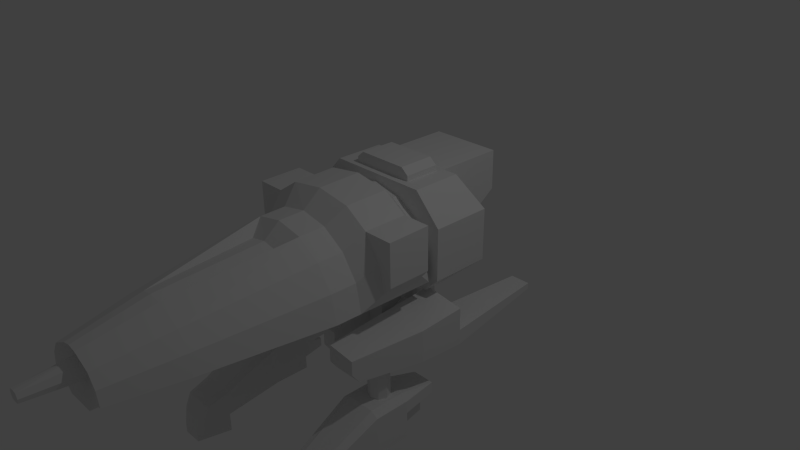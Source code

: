 # Source: crab.blend  (saved by Blender 2.76.0; exported with 4.5.12 LTS)
import bpy
from mathutils import Matrix  # noqa: F401  (used for matrix-valued properties, if any)

bpy.ops.wm.read_factory_settings(use_empty=True)
scene = bpy.context.scene
scene.name = 'Scene'

# ---- collections
col_collection_1 = bpy.data.collections.new('Collection 1'); scene.collection.children.link(col_collection_1)

# ---- world
world_world = bpy.data.worlds.new('World'); scene.world = world_world
world_world.color = (0.05088, 0.05088, 0.05088)
world_world.use_sun_shadow = False
world_world.sun_shadow_jitter_overblur = 0.0
world_world.cycles.sampling_method = 'MANUAL'
world_world.cycles.sample_map_resolution = 256

# ---- cameras
cam_camera = bpy.data.cameras.new('Camera')
cam_camera.clip_end = 100.0
cam_camera.lens = 35.0
cam_camera.sensor_width = 32.0
cam_camera.sensor_height = 18.0
cam_camera.ortho_scale = 7.314
cam_camera.dof.focus_distance = 0.0
cam_camera.dof.aperture_fstop = 128.0

# ---- lights
light_lamp = bpy.data.lights.new('Lamp', 'POINT')
light_lamp.transmission_factor = 0.0
light_lamp.cutoff_distance = 30.0
light_lamp.energy = 100.0
light_lamp.shadow_buffer_clip_start = 1.001
light_lamp.shadow_soft_size = 0.1
light_lamp.shadow_maximum_resolution = 0.006
light_lamp.use_absolute_resolution = True
light_lamp.cycles.use_multiple_importance_sampling = False

# ---- meshes
me_plane_001 = bpy.data.meshes.new('Plane.001')
me_plane_001.from_pydata([(1.007, -0.6866, -1.1), (1.007, -0.6866, -0.4275), (1.106, -0.7276, -1.1), (1.106, -0.7276, -0.4275), (1.147, -0.8266, -1.1), (1.147, -0.8266, -0.4275), (1.106, -0.9256, -1.1), (1.106, -0.9256, -0.4275), (1.007, -0.9666, -1.1), (1.007, -0.9666, -0.4275), (0.9084, -0.9256, -1.1), (0.9084, -0.9256, -0.4275), (0.8674, -0.8266, -1.1), (0.8674, -0.8266, -0.4275), (0.9084, -0.7276, -1.1), (0.9084, -0.7276, -0.4275)], [], [(0, 1, 3, 2), (2, 3, 5, 4), (4, 5, 7, 6), (6, 7, 9, 8), (8, 9, 11, 10), (10, 11, 13, 12), (3, 1, 15, 13, 11, 9, 7, 5), (14, 15, 1, 0), (12, 13, 15, 14), (0, 2, 4, 6, 8, 10, 12, 14)])
me_plane_001.use_remesh_preserve_volume = False
me_plane_001.use_remesh_preserve_attributes = False
me_plane_001.use_mirror_vertex_groups = False
me_plane_001.update()
me_plane = bpy.data.meshes.new('Plane')
me_plane.from_pydata([(0.4783, -0.9802, -0.6456), (0.4783, -0.4783, 0.0), (0.4783, 0.4783, 0.0), (0.4783, -1.054, -0.2799), (0.4783, 0.4783, -0.6456), (0.0, -0.4783, 0.0), (0.0, 0.4783, 0.0), (0.0, 0.4783, -0.6456), (0.611, -0.4019, -0.06456), (0.611, 0.3022, -0.5875), (0.4783, -1.054, -0.5451), (0.4783, -0.4783, -0.6456), (0.611, -0.4019, -0.5875), (0.0, -0.6364, -0.6456), (0.611, 0.3022, -0.06456), (0.0, -0.6596, -0.08818), (0.1635, -0.6364, -0.6456), (0.1635, -0.6596, -0.08818), (0.2701, -1.054, -0.2799), (0.273, -1.054, -0.5451), (0.2546, -0.9802, -0.6456), (0.0, 0.8011, -0.09684), (0.0, 0.8011, -0.5488), (0.3348, 0.8011, -0.09684), (0.3348, 0.8011, -0.5488), (0.7652, -1.355, -0.1679), (0.7652, -1.259, -0.5351), (0.6035, 0.1454, -0.3479), (0.7652, 0.1454, -0.3479), (0.6035, 0.08678, -0.4893), (0.7652, 0.08678, -0.4893), (0.6035, -0.05464, -0.5479), (0.7652, -0.05464, -0.5479), (0.6035, -0.1961, -0.4893), (0.7652, -0.1961, -0.4893), (0.6035, -0.2546, -0.3479), (0.7652, -0.2546, -0.3479), (0.6035, -0.1961, -0.2065), (0.7652, -0.1961, -0.2065), (0.6035, -0.05464, -0.1479), (0.7652, -0.05464, -0.1479), (0.6035, 0.08678, -0.2065), (0.7652, 0.08678, -0.2065), (0.7652, 0.2454, -0.6479), (0.7652, 0.2454, -0.04792), (1.174, -1.259, -0.5351), (1.157, -1.355, -0.2147), (1.325, 0.2454, -0.6479), (1.325, 0.2454, -0.1259), (1.325, -0.3946, -0.1614), (0.7652, -0.3946, -0.5999), (1.325, -0.3946, -0.5999), (0.7652, -0.3946, -0.09592), (1.325, 0.2454, -0.4379), (0.7652, 0.2454, -0.4379), (1.157, -1.355, -0.4019), (0.7652, -1.355, -0.4019), (0.7652, -0.3946, -0.4235), (1.325, -0.3946, -0.4235), (1.185, 1.74, -0.5219), (0.9052, 1.74, -0.5219), (1.185, 1.74, -0.4379), (0.9052, 1.74, -0.4379)], [], [(17, 15, 13, 16), (18, 17, 16, 20, 19), (4, 11, 0, 20, 16), (17, 18, 3, 1), (2, 14, 9, 4), (4, 9, 12, 11), (2, 4, 24, 23), (18, 19, 10, 3), (19, 20, 0, 10), (1, 8, 14, 2), (11, 12, 8, 1), (8, 12, 9, 14), (13, 7, 4, 16), (10, 0, 11, 1, 3), (5, 1, 2, 6), (5, 15, 17, 1), (23, 24, 22, 21), (6, 2, 23, 21), (4, 7, 22, 24), (49, 46, 55, 58), (56, 57, 50, 26), (27, 28, 30, 29), (46, 25, 56, 55), (49, 48, 44, 52), (29, 30, 32, 31), (48, 49, 58, 53), (50, 43, 47, 51), (31, 32, 34, 33), (52, 44, 54, 57), (55, 56, 26, 45), (33, 34, 36, 35), (46, 49, 52, 25), (58, 55, 45, 51), (35, 36, 38, 37), (26, 50, 51, 45), (54, 53, 61, 62), (37, 38, 40, 39), (30, 28, 42, 40, 38, 36, 34, 32), (41, 42, 28, 27), (39, 40, 42, 41), (44, 48, 53, 54), (53, 58, 51, 47), (57, 54, 43, 50), (25, 52, 57, 56), (62, 61, 59, 60), (47, 43, 60, 59), (43, 54, 62, 60), (53, 47, 59, 61)])
me_plane.use_remesh_preserve_volume = False
me_plane.use_remesh_preserve_attributes = False
me_plane.use_mirror_vertex_groups = False
me_plane.update()
me_cylinder = bpy.data.meshes.new('Cylinder')
me_cylinder.from_pydata([(0.0, -0.1313, -4.6), (0.0, -0.056, -3.9), (0.06109, -0.1389, -4.6), (0.1018, -0.09818, -3.9), (0.0864, -0.2, -4.6), (0.144, -0.2, -3.9), (0.06109, -0.2611, -4.6), (0.1018, -0.3018, -3.9), (0.0, -0.2687, -4.6), (0.0, -0.344, -3.9), (0.5, -2.506e-07, -4.0), (1.0, -1.192e-07, 0.0), (0.9239, -0.3827, 0.0), (0.7071, -0.7071, 0.0), (0.3827, -0.9239, -1.192e-07), (1.184e-07, -0.5, -4.0), (1.51e-07, -1.0, -1.192e-07), (0.4, -2.155e-07, -3.075), (0.2, 0.2, -3.075), (0.4, -1.804e-07, -1.677), (0.2, 0.2, -1.677), (0.9695, -1.714e-07, -1.415), (0.6941, -2.233e-07, -3.075), (0.8957, -0.371, -1.415), (0.6412, -0.2656, -3.075), (0.6855, -0.6855, -1.415), (0.4908, -0.4908, -3.075), (0.371, -0.8957, -1.415), (0.1594, -0.6624, -3.075), (1.49e-07, -0.9695, -1.415), (1.311e-07, -0.6941, -3.075), (0.7, -1.081e-07, -5.006e-17), (0.5, 0.2, -7.59e-17), (0.0, 0.2, -4.0), (0.0, 0.2, -3.075), (0.0, 0.2, -1.677), (0.0, 0.2, 4.963e-24), (0.4619, -0.1913, -4.0), (0.3536, -0.3536, -4.0), (0.1148, -0.4772, -4.0), (0.4, -2.45e-07, -4.0), (0.2, 0.2, -4.0), (0.2301, -0.7404, -1.636), (0.0, -0.7861, -1.636), (0.5, 0.2, -1.323), (0.7, -1.673e-07, -1.323), (0.9771, -1.584e-07, -1.061), (0.9027, -0.3739, -1.061), (0.6909, -0.6909, -1.061), (0.3739, -0.9027, -1.061), (0.0, -0.9771, -1.061), (0.0, 0.2, -1.323), (1.024, -0.5851, -0.2122), (1.1, -0.2042, -0.2122), (0.808, -0.908, -0.2122), (0.4851, -1.124, -0.2122), (0.0, -1.2, -0.2122), (1.087, -0.2042, -0.8064), (1.012, -0.5802, -0.8064), (0.799, -0.899, -0.8064), (0.4802, -1.112, -0.8064), (0.0, -1.187, -0.8064), (1.2, -0.5851, -0.2122), (1.2, -0.3184, -0.2122), (1.2, -0.908, -0.2122), (1.2, -0.317, -0.8064), (1.2, -0.5802, -0.8064), (1.2, -0.899, -0.8064), (0.3827, -0.9239, 0.08129), (0.7071, -0.7071, 0.08129), (0.0, -1.0, 0.08129), (0.5, 0.2, 0.08129), (0.7, -9.661e-08, 0.08129), (0.0, 0.2, 0.08129), (0.352, -1.1, 0.1773), (0.5, -0.5547, 1.694), (0.0, 0.2, 0.4088), (0.5, 0.2, 0.4088), (0.0, -0.5547, 1.694), (0.5, -1.1, 1.694), (0.0, -1.1, 1.694), (0.4534, -1.1, 0.1773), (0.0, -1.1, 0.08129), (0.4534, -1.1, 0.6666), (0.352, -1.1, 0.6666), (0.0, -1.1, 0.7626), (0.8643, 0.2, 0.08129), (1.064, -9.661e-08, 0.08129), (1.071, -0.7071, 0.08129), (1.071, -0.7071, 0.9), (1.064, -1.238e-07, 0.9), (0.8643, 0.2, 0.4088), (0.0, 7.451e-08, 0.9), (0.5, -0.7071, 0.9), (0.5, 7.451e-08, 0.9), (0.3827, -1.1, 0.08129), (0.7071, -1.1, 0.08129), (0.7071, -1.1, 0.7626), (0.0, -1.1, 0.1773), (0.5, -1.1, 0.7626), (0.352, -1.261, 0.6666), (0.0, -1.1, 0.6666), (0.352, -1.261, 0.1773), (0.0, -1.261, 0.6666), (0.0, -1.261, 0.1773), (0.4534, -1.175, 0.1773), (0.4534, -1.175, 0.6666)], [], [(0, 1, 3, 2), (2, 3, 5, 4), (4, 5, 7, 6), (6, 7, 9, 8), (5, 3, 40, 37), (41, 40, 3), (0, 2, 4, 6, 8), (7, 5, 37, 38), (49, 48, 59, 60), (14, 16, 56, 55), (50, 49, 60, 61), (47, 46, 57, 58), (45, 44, 32, 31), (46, 45, 31, 11), (17, 18, 20, 19), (39, 28, 30, 15), (30, 28, 42, 43), (38, 26, 28, 39), (26, 25, 27, 28), (37, 24, 26, 38), (24, 23, 25, 26), (10, 22, 24, 37), (22, 21, 23, 24), (22, 17, 19, 21), (40, 41, 18, 17), (10, 40, 17, 22), (41, 33, 34, 18), (18, 34, 35, 20), (44, 51, 36, 32), (37, 40, 10), (9, 7, 39, 15), (38, 39, 7), (33, 41, 3, 1), (43, 42, 27, 29), (27, 42, 28), (20, 35, 51, 44), (21, 19, 45), (19, 20, 44, 45), (27, 49, 50, 29), (25, 48, 49, 27), (23, 47, 48, 25), (21, 46, 47, 23), (52, 54, 64, 62), (58, 57, 65, 66), (59, 54, 55, 60), (60, 55, 56, 61), (46, 11, 53, 57), (13, 14, 55, 54), (12, 13, 54, 52), (11, 12, 52, 53), (48, 47, 58, 59), (65, 63, 62, 66), (66, 62, 64, 67), (54, 59, 67, 64), (57, 53, 63, 65), (59, 58, 66, 67), (53, 52, 62, 63), (46, 21, 45), (16, 14, 68, 70), (31, 32, 71, 72), (13, 12, 11, 31), (13, 31, 72, 69), (14, 13, 69, 68), (32, 36, 73, 71), (99, 93, 75, 79), (75, 78, 80, 79), (68, 69, 96, 95), (71, 77, 91, 86), (98, 74, 102, 104), (83, 84, 100, 106), (70, 68, 95, 82), (88, 87, 90, 89), (87, 86, 91, 90), (69, 72, 87, 88), (89, 93, 99, 97), (72, 71, 86, 87), (71, 73, 76, 77), (96, 69, 88), (90, 94, 93, 89), (97, 96, 88, 89), (91, 77, 94, 90), (77, 76, 92, 94), (85, 99, 79, 80), (81, 74, 95, 96), (74, 98, 82, 95), (83, 81, 96, 97), (84, 83, 97, 99), (101, 84, 99, 85), (102, 105, 106, 100), (104, 102, 100, 103), (84, 101, 103, 100), (81, 83, 106, 105), (74, 81, 105, 102), (93, 94, 75), (94, 92, 78, 75)])
me_cylinder.use_remesh_preserve_volume = False
me_cylinder.use_remesh_preserve_attributes = False
me_cylinder.use_mirror_vertex_groups = False
me_cylinder.update()
me_plane_002 = bpy.data.meshes.new('Plane.002')
me_plane_002.from_pydata([(0.3, -0.3, -0.5), (0.3, -0.3, 0.04), (0.3, 0.18, -0.5), (0.3, 0.18, 0.04), (0.119, 0.18, -0.23), (0.2223, -1.336, -0.4013), (0.216, -1.42, -0.5777), (0.2433, -1.056, -0.3174), (0.2433, -1.056, -0.6533), (0.2133, -1.456, -0.8066), (0.2433, -1.056, -0.8066), (0.0, 0.18, 0.1), (0.0, 0.18, -0.5), (0.0, -0.3, 0.1), (0.0, -0.3, -0.5), (0.0, 0.75, -0.05), (0.0, 0.18, -0.23), (0.0, -1.367, -0.3733), (0.0, -1.46, -0.5693), (0.0, -1.056, -0.6533), (-1.192e-07, -1.056, -0.2801), (0.0, -1.5, -0.8066), (0.0, -1.056, -0.8066), (0.195, 0.18, 0.1), (0.1365, -1.5, -0.9132), (0.156, 0.75, -0.05), (0.1384, -1.46, -0.5693), (0.1581, -1.056, -0.2801), (0.1365, -1.5, -0.8066), (0.119, 0.18, -0.5), (0.195, -0.3, 0.1), (0.06622, 0.6296, -0.462), (0.143, -1.367, -0.3733), (0.0, -1.5, -0.9132), (0.0, -1.056, -0.9132), (0.3, 0.18, -0.1355), (0.0, 0.75, -0.205), (0.2433, -1.056, -0.9132), (0.156, 0.75, -0.205), (0.0, 0.6296, -0.462), (0.0, 0.6296, -0.338), (0.06622, 0.6296, -0.338)], [], [(31, 39, 40, 41), (5, 32, 26, 6), (0, 1, 7, 8), (8, 6, 9, 10), (26, 18, 21, 28), (30, 13, 20, 27), (2, 29, 4, 35), (30, 23, 11, 13), (27, 20, 17, 32), (7, 27, 32, 5), (1, 3, 23, 30), (4, 29, 31, 41), (14, 12, 29, 0), (1, 30, 27, 7), (6, 26, 28, 9), (10, 28, 24, 37), (22, 10, 37, 34), (11, 23, 25, 15), (16, 36, 38, 4), (34, 37, 24, 33), (15, 25, 38, 36), (14, 0, 8, 19), (28, 21, 33, 24), (19, 8, 10, 22), (10, 9, 28), (8, 7, 5, 6), (0, 29, 2), (35, 0, 2), (29, 12, 39, 31), (16, 4, 41, 40), (4, 38, 35), (23, 3, 25), (3, 35, 38, 25), (32, 17, 18, 26), (3, 1, 0, 35)])
me_plane_002.use_remesh_preserve_volume = False
me_plane_002.use_remesh_preserve_attributes = False
me_plane_002.use_mirror_vertex_groups = False
me_plane_002.update()

# ---- objects
ob_plane_001 = bpy.data.objects.new('Plane.001', me_plane_001)
ob_plane = bpy.data.objects.new('Plane', me_plane)
ob_cylinder = bpy.data.objects.new('Cylinder', me_cylinder)
ob_plane_002 = bpy.data.objects.new('Plane.002', me_plane_002)
ob_lamp = bpy.data.objects.new('Lamp', light_lamp)
ob_camera = bpy.data.objects.new('Camera', cam_camera)

# ---- transforms, parenting, visibility, modifiers, constraints
ob_plane_001.location = (4.946e-17, -0.02273, -0.2)
ob_plane_001.lineart.crease_threshold = 0.0
_m = ob_plane_001.modifiers.new('Mirror', 'MIRROR')
ob_plane.location = (4.946e-17, -0.02273, -0.2)
ob_plane.lineart.crease_threshold = 0.0
_m = ob_plane.modifiers.new('Mirror', 'MIRROR')
ob_cylinder.location = (0.0, 0.0, 0.0)
ob_cylinder.rotation_euler = (-1.571, -2.22e-16, 2.22e-16)
ob_cylinder.lineart.crease_threshold = 0.0
_m = ob_cylinder.modifiers.new('Mirror', 'MIRROR')
_m.use_clip = True
ob_plane_002.location = (1.007, -0.8494, -1.3)
ob_plane_002.lineart.crease_threshold = 0.0
_m = ob_plane_002.modifiers.new('Mirror', 'MIRROR')
_m.use_clip = True
_m = ob_plane_002.modifiers.new('Mirror.001', 'MIRROR')
_m.mirror_object = ob_cylinder
ob_lamp.location = (4.076, 1.005, 5.904)
ob_lamp.rotation_euler = (0.6503, 0.05522, 1.866)
ob_lamp.lock_rotations_4d = False
ob_lamp.empty_display_type = 'ARROWS'
ob_lamp.color = (0.0, 0.0, 0.0, 0.0)
ob_lamp.lineart.crease_threshold = 0.0
ob_camera.location = (7.481, -6.508, 5.344)
ob_camera.rotation_euler = (1.109, 0.01082, 0.8149)
ob_camera.lock_rotations_4d = False
ob_camera.empty_display_type = 'ARROWS'
ob_camera.color = (0.0, 0.0, 0.0, 0.0)
ob_camera.display_type = 'WIRE'
ob_camera.lineart.crease_threshold = 0.0

# ---- collection membership
col_collection_1.objects.link(ob_plane_001)
col_collection_1.objects.link(ob_plane)
col_collection_1.objects.link(ob_cylinder)
col_collection_1.objects.link(ob_plane_002)
col_collection_1.objects.link(ob_lamp)
col_collection_1.objects.link(ob_camera)

# ---- scene / render settings (as saved in the file)
scene.camera = ob_camera
scene.frame_start = 1; scene.frame_end = 250; scene.frame_set(86)
scene.render.engine = 'BLENDER_EEVEE_NEXT'
scene.render.resolution_percentage = 50
scene.render.dither_intensity = 0.0
scene.cycles.use_denoising = False
scene.cycles.samples = 10
scene.cycles.sampling_pattern = 'TABULATED_SOBOL'
scene.cycles.light_sampling_threshold = 0.0
scene.cycles.use_adaptive_sampling = False
scene.cycles.use_light_tree = False
scene.cycles.blur_glossy = 0.0
scene.cycles.pixel_filter_type = 'GAUSSIAN'
scene.cycles.sample_clamp_indirect = 0.0
scene.view_settings.view_transform = 'Standard'
bpy.context.view_layer.update()
